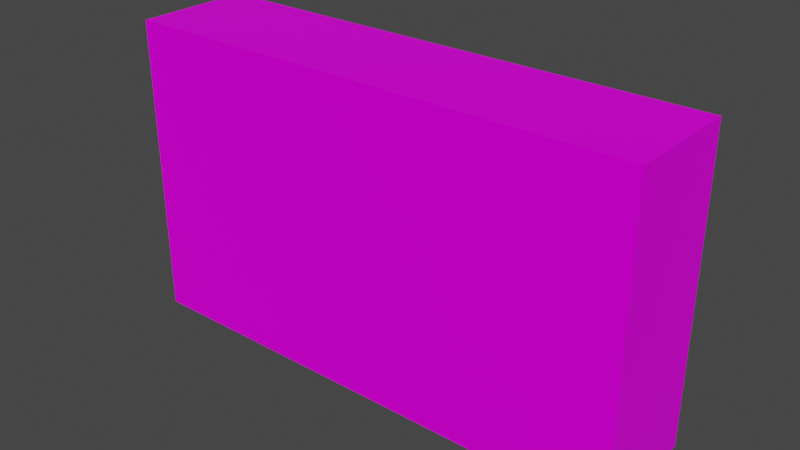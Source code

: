 # Source: viinihylly.blend  (saved by Blender 2.93.20; exported with 4.5.12 LTS)
import bpy
from mathutils import Matrix  # noqa: F401  (used for matrix-valued properties, if any)

bpy.ops.wm.read_factory_settings(use_empty=True)
scene = bpy.context.scene
scene.name = 'Scene'

# ---- collections
col_collection = bpy.data.collections.new('Collection'); scene.collection.children.link(col_collection)

# ---- images (referenced by path relative to the original .blend; pixels are not part of the script)
import os
ASSET_DIR = os.environ.get("B2B_ASSET_DIR", "")  # directory of the original .blend (textures are referenced by path, not embedded)
HERE = os.path.dirname(os.path.abspath(__file__))  # packed textures are extracted next to this script under _unpacked/

def load_image(name, relpath, width, height, colorspace="sRGB"):
    """Load a texture the original file referenced (path relative to the .blend, or extracted next to this script)."""
    p = next((c for c in (os.path.join(HERE, relpath), os.path.join(ASSET_DIR, relpath)) if relpath and os.path.exists(c)), "")
    if p:
        img = bpy.data.images.load(p, check_existing=True)
        img.name = name
    else:  # same state as the original file: an image datablock whose file is absent (Cycles renders it pink)
        img = bpy.data.images.new(name, width, height)
        img.source = "FILE"
        img.filepath = "//" + (relpath or name)
    img.colorspace_settings.name = colorspace
    return img
img_winewall_png_001 = load_image('winewall.png.001', 'winewall.png', 1024, 1024, 'sRGB')

# ---- materials (node trees are filled in below, after node groups)
mat_material = bpy.data.materials.new('Material')
mat_material.alpha_threshold = 0.0
mat_material.use_transparent_shadow = False
mat_material.line_color = (0.0, 0.0, 0.0, 1.0)

# ---- material node trees
mat_material.use_nodes = True; mat_material.node_tree.nodes.clear()
_N = mat_material.node_tree.nodes; _L = mat_material.node_tree.links
n0 = _N.new('ShaderNodeOutputMaterial'); n0.name = 'Material Output'; n0.location = (300, 300)
n1 = _N.new('ShaderNodeBsdfPrincipled'); n1.name = 'Principled BSDF'; n1.location = (10, 300)
n1.distribution = 'GGX'
n1.subsurface_method = 'BURLEY'
n1.inputs[2].default_value = 0.3626
n1.inputs[3].default_value = 1.45
n1.inputs[13].default_value = 0.06463
n1.inputs[27].default_value = (0.0, 0.0, 0.0, 1.0)
n1.inputs[28].default_value = 1.0
n2 = _N.new('ShaderNodeTexImage'); n2.name = 'Image Texture'; n2.location = (-280, 280)
n2.image = img_winewall_png_001
n2.interpolation = 'Closest'
_L.new(n1.outputs[0], n0.inputs[0])
_L.new(n2.outputs[0], n1.inputs[0])
n0.is_active_output = True

# ---- world
world_world = bpy.data.worlds.new('World'); scene.world = world_world
world_world.use_nodes = True; world_world.node_tree.nodes.clear()
_N = world_world.node_tree.nodes; _L = world_world.node_tree.links
n0 = _N.new('ShaderNodeOutputWorld'); n0.name = 'World Output'; n0.location = (300, 300)
n1 = _N.new('ShaderNodeBackground'); n1.name = 'Background'; n1.location = (10, 300)
n1.inputs[0].default_value = (0.05088, 0.05088, 0.05088, 1.0)
_L.new(n1.outputs[0], n0.inputs[0])
n0.is_active_output = True
world_world.color = (0.05088, 0.05088, 0.05088)
world_world.use_sun_shadow = False
world_world.sun_shadow_jitter_overblur = 0.0

# ---- meshes
me_cube = bpy.data.meshes.new('Cube')
me_cube.from_pydata([(1.0, 1.0, 1.0), (1.0, 1.0, -1.0), (1.0, -1.0, 1.0), (1.0, -1.0, -1.0), (-1.0, 1.0, 1.0), (-1.0, 1.0, -1.0), (-1.0, -1.0, 1.0), (-1.0, -1.0, -1.0), (1.0, 1.0, -1.0), (-1.0, 1.0, -1.0), (1.0, 1.0, 1.0), (-1.0, 1.0, 1.0), (0.9712, 1.0, -0.9712), (-0.9712, 1.0, -0.9712), (0.9712, 1.0, 0.9712), (-0.9712, 1.0, 0.9712), (0.9712, 0.6132, -0.9712), (-0.9712, 0.6132, -0.9712), (0.9712, 0.6132, 0.9712), (-0.9712, 0.6132, 0.9712)], [], [(0, 4, 6, 2), (3, 2, 6, 7), (7, 6, 4, 5), (5, 1, 3, 7), (1, 0, 2, 3), (0, 1, 8, 10), (11, 10, 14, 15), (5, 4, 11, 9), (1, 5, 9, 8), (4, 0, 10, 11), (13, 15, 19, 17), (10, 8, 12, 14), (9, 11, 15, 13), (8, 9, 13, 12), (17, 19, 18, 16), (12, 13, 17, 16), (15, 14, 18, 19), (14, 12, 16, 18)])
_uv = me_cube.uv_layers.new(name='UVMap')
_uv.uv.foreach_set('vector', [0.307, 0.6301, 0.6852, 0.6301, 0.6852, 0.7797, 0.307, 0.7797, 0.2924, 0.5118, 0.7102, 0.5118, 0.7102, 0.9296, 0.2924, 0.9296, 0.3724, 0.5797, 0.6224, 0.5797, 0.6224, 0.8297, 0.3724, 0.8297, 0.3142, 0.596, 0.702, 0.596, 0.702, 0.846, 0.3142, 0.846, 0.375, 0.5, 0.625, 0.5, 0.625, 0.75, 0.375, 0.75, 0.625, 0.5, 0.375, 0.5, 0.375, 0.5, 0.625, 0.5, 0.3038, 0.5101, 0.6779, 0.5101, 0.6715, 0.5165, 0.3102, 0.5165, 0.375, 0.25, 0.625, 0.25, 0.625, 0.25, 0.375, 0.25, 0.375, 0.5, 0.125, 0.5, 0.125, 0.5, 0.375, 0.5, 0.875, 0.5, 0.625, 0.5, 0.625, 0.5, 0.875, 0.5, 0.4007, 0.5264, 0.4007, 0.8808, 0.3301, 0.8808, 0.3301, 0.5264, 0.6779, 0.5101, 0.6779, 0.8842, 0.6715, 0.8777, 0.6715, 0.5165, 0.3038, 0.8842, 0.3038, 0.5101, 0.3102, 0.5165, 0.3102, 0.8778, 0.6779, 0.8842, 0.3038, 0.8842, 0.3102, 0.8778, 0.6715, 0.8777, 0.7899, 0.0157, 0.7899, 0.4736, 0.009889, 0.4736, 0.009889, 0.0157, 0.5038, 0.5247, 0.5038, 0.8981, 0.4294, 0.8981, 0.4294, 0.5247, 0.574, 0.5509, 0.574, 0.8874, 0.507, 0.8874, 0.507, 0.5509, 0.4565, 0.517, 0.4565, 0.9109, 0.3781, 0.9109, 0.3781, 0.517])
me_cube.materials.append(mat_material)
me_cube.use_remesh_preserve_volume = False
me_cube.use_remesh_preserve_attributes = False
me_cube.use_mirror_vertex_groups = False
me_cube.update()

# ---- objects
ob_cube = bpy.data.objects.new('Cube', me_cube)

# ---- transforms, parenting, visibility, modifiers, constraints
ob_cube.location = (0.0, 0.0, 2.649)
ob_cube.scale = (4.451, 1.0, 2.614)
ob_cube.lock_rotations_4d = False
ob_cube.empty_display_type = 'ARROWS'
ob_cube.lineart.crease_threshold = 0.0

# ---- collection membership
col_collection.objects.link(ob_cube)

# ---- scene / render settings (as saved in the file)
scene.frame_start = 1; scene.frame_end = 250; scene.frame_set(5)
scene.render.engine = 'BLENDER_EEVEE_NEXT'
scene.cycles.use_denoising = False
scene.cycles.samples = 128
scene.cycles.sampling_pattern = 'TABULATED_SOBOL'
scene.cycles.use_adaptive_sampling = False
scene.cycles.use_light_tree = False
scene.view_settings.view_transform = 'Filmic'
bpy.context.view_layer.update()

# ---- added for rendering (the .blend has no active camera and no usable light): camera, sun
cam_auto = bpy.data.cameras.new('AutoCamera')
cam_auto.lens = 50.0
cam_auto.sensor_width = 36.0
cam_auto.clip_end = 1000.0
ob_auto_camera = bpy.data.objects.new('AutoCamera', cam_auto)
scene.collection.objects.link(ob_auto_camera)
ob_auto_camera.location = (9.72962, -11.6755, 10.4327)
ob_auto_camera.rotation_euler = (1.09748, -7.21219e-08, 0.694738)
scene.camera = ob_auto_camera
light_auto_sun = bpy.data.lights.new('AutoSun', 'SUN')
light_auto_sun.energy = 3.0
light_auto_sun.angle = 0.0523599
ob_auto_sun = bpy.data.objects.new('AutoSun', light_auto_sun)
scene.collection.objects.link(ob_auto_sun)
ob_auto_sun.rotation_euler = (0.872665, 0.174533, 0.523599)
bpy.context.view_layer.update()
